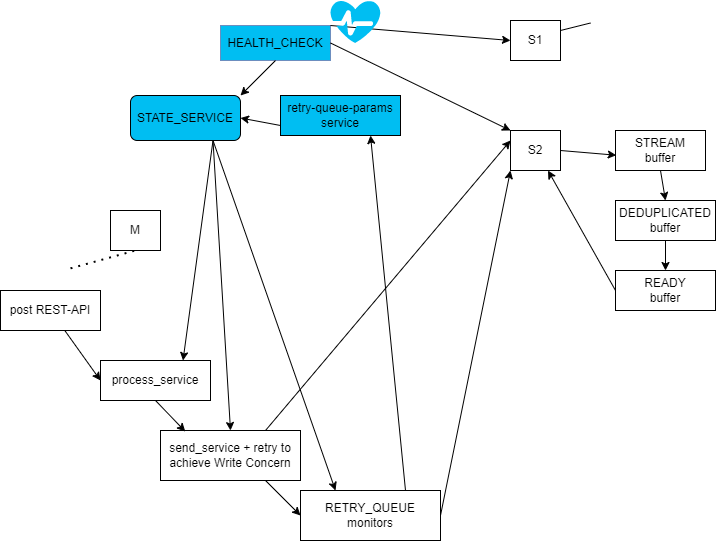

The diagram above was exported from draw.io. Its source (the exported page's mxGraphModel, read from the mxfile embedded in the PNG):
<mxGraphModel dx="1497" dy="802" grid="1" gridSize="10" guides="1" tooltips="1" connect="1" arrows="0" fold="1" page="1" pageScale="1" pageWidth="1100" pageHeight="850" math="0" shadow="0">
  <root>
    <mxCell id="0" />
    <mxCell id="1" parent="0" />
    <mxCell id="2" value="M" style="rounded=0;whiteSpace=wrap;html=1;align=center;" vertex="1" parent="1">
      <mxGeometry x="150" y="230" width="50" height="40" as="geometry" />
    </mxCell>
    <mxCell id="3" value="S2" style="rounded=0;whiteSpace=wrap;html=1;align=center;" vertex="1" parent="1">
      <mxGeometry x="550" y="150" width="50" height="40" as="geometry" />
    </mxCell>
    <mxCell id="4" value="S1" style="rounded=0;whiteSpace=wrap;html=1;align=center;" vertex="1" parent="1">
      <mxGeometry x="550" y="40" width="50" height="40" as="geometry" />
    </mxCell>
    <mxCell id="5" value="" style="endArrow=none;html=1;rounded=0;entryX=0;entryY=0.5;entryDx=0;entryDy=0;exitX=1;exitY=0.25;exitDx=0;exitDy=0;" edge="1" source="4" parent="1">
      <mxGeometry width="50" height="50" relative="1" as="geometry">
        <mxPoint x="440" y="375" as="sourcePoint" />
        <mxPoint x="630" y="42.5" as="targetPoint" />
      </mxGeometry>
    </mxCell>
    <mxCell id="6" value="" style="endArrow=none;dashed=1;html=1;dashPattern=1 3;strokeWidth=2;rounded=0;entryX=0.5;entryY=1;entryDx=0;entryDy=0;" edge="1" target="2" parent="1">
      <mxGeometry width="50" height="50" relative="1" as="geometry">
        <mxPoint x="110" y="287.875" as="sourcePoint" />
        <mxPoint x="240" y="460" as="targetPoint" />
      </mxGeometry>
    </mxCell>
    <mxCell id="7" value="STREAM&lt;br&gt;buffer" style="rounded=0;whiteSpace=wrap;html=1;" vertex="1" parent="1">
      <mxGeometry x="655" y="150" width="90" height="40" as="geometry" />
    </mxCell>
    <mxCell id="8" value="DEDUPLICATED&lt;br&gt;buffer" style="rounded=0;whiteSpace=wrap;html=1;" vertex="1" parent="1">
      <mxGeometry x="655" y="220" width="100" height="40" as="geometry" />
    </mxCell>
    <mxCell id="9" value="READY&lt;br&gt;buffer" style="rounded=0;whiteSpace=wrap;html=1;" vertex="1" parent="1">
      <mxGeometry x="655" y="290" width="100" height="40" as="geometry" />
    </mxCell>
    <mxCell id="10" value="" style="endArrow=classic;html=1;rounded=0;entryX=0.5;entryY=0;entryDx=0;entryDy=0;exitX=0.5;exitY=1;exitDx=0;exitDy=0;" edge="1" source="7" target="8" parent="1">
      <mxGeometry width="50" height="50" relative="1" as="geometry">
        <mxPoint x="715" y="140" as="sourcePoint" />
        <mxPoint x="765" y="90" as="targetPoint" />
      </mxGeometry>
    </mxCell>
    <mxCell id="11" value="" style="endArrow=classic;html=1;rounded=0;entryX=0.5;entryY=0;entryDx=0;entryDy=0;exitX=0.5;exitY=1;exitDx=0;exitDy=0;" edge="1" source="8" target="9" parent="1">
      <mxGeometry width="50" height="50" relative="1" as="geometry">
        <mxPoint x="715" y="210" as="sourcePoint" />
        <mxPoint x="735" y="210" as="targetPoint" />
      </mxGeometry>
    </mxCell>
    <mxCell id="12" value="" style="endArrow=classic;html=1;rounded=0;exitX=1;exitY=0.5;exitDx=0;exitDy=0;entryX=0.008;entryY=0.618;entryDx=0;entryDy=0;entryPerimeter=0;" edge="1" source="3" target="7" parent="1">
      <mxGeometry width="50" height="50" relative="1" as="geometry">
        <mxPoint x="715" y="140" as="sourcePoint" />
        <mxPoint x="765" y="90" as="targetPoint" />
      </mxGeometry>
    </mxCell>
    <mxCell id="13" value="HEALTH_CHECK" style="rounded=0;whiteSpace=wrap;html=1;fillColor=#00BEF2;strokeColor=#6c8ebf;" vertex="1" parent="1">
      <mxGeometry x="260" y="45" width="110" height="35" as="geometry" />
    </mxCell>
    <mxCell id="14" value="" style="endArrow=classic;html=1;rounded=0;entryX=0;entryY=0.5;entryDx=0;entryDy=0;exitX=1;exitY=0;exitDx=0;exitDy=0;" edge="1" source="13" target="4" parent="1">
      <mxGeometry width="50" height="50" relative="1" as="geometry">
        <mxPoint x="400" y="290" as="sourcePoint" />
        <mxPoint x="450" y="240" as="targetPoint" />
      </mxGeometry>
    </mxCell>
    <mxCell id="15" value="" style="endArrow=classic;html=1;rounded=0;entryX=0;entryY=0;entryDx=0;entryDy=0;exitX=1;exitY=0.5;exitDx=0;exitDy=0;" edge="1" source="13" target="3" parent="1">
      <mxGeometry width="50" height="50" relative="1" as="geometry">
        <mxPoint x="399.9999999999998" y="235" as="sourcePoint" />
        <mxPoint x="504.9999999999998" y="80" as="targetPoint" />
      </mxGeometry>
    </mxCell>
    <mxCell id="16" value="" style="verticalLabelPosition=bottom;html=1;verticalAlign=top;align=center;strokeColor=none;fillColor=#00BEF2;shape=mxgraph.azure.health_monitoring;" vertex="1" parent="1">
      <mxGeometry x="370" y="20" width="50" height="42.5" as="geometry" />
    </mxCell>
    <mxCell id="17" value="STATE_SERVICE" style="rounded=1;whiteSpace=wrap;html=1;fillColor=#00BEF2;" vertex="1" parent="1">
      <mxGeometry x="170" y="115" width="110" height="45" as="geometry" />
    </mxCell>
    <mxCell id="18" value="" style="endArrow=classic;html=1;rounded=0;exitX=0.5;exitY=1;exitDx=0;exitDy=0;entryX=1;entryY=0;entryDx=0;entryDy=0;" edge="1" source="13" target="17" parent="1">
      <mxGeometry width="50" height="50" relative="1" as="geometry">
        <mxPoint x="190" y="190" as="sourcePoint" />
        <mxPoint x="240" y="140" as="targetPoint" />
      </mxGeometry>
    </mxCell>
    <mxCell id="19" value="post REST-API" style="rounded=0;whiteSpace=wrap;html=1;" vertex="1" parent="1">
      <mxGeometry x="40" y="310" width="100" height="40" as="geometry" />
    </mxCell>
    <mxCell id="20" value="" style="endArrow=classic;html=1;rounded=0;entryX=0;entryY=0.5;entryDx=0;entryDy=0;" edge="1" source="19" target="21" parent="1">
      <mxGeometry width="50" height="50" relative="1" as="geometry">
        <mxPoint x="210" y="370" as="sourcePoint" />
        <mxPoint x="180" y="400" as="targetPoint" />
      </mxGeometry>
    </mxCell>
    <mxCell id="21" value="process_service" style="rounded=0;whiteSpace=wrap;html=1;" vertex="1" parent="1">
      <mxGeometry x="140" y="380" width="110" height="40" as="geometry" />
    </mxCell>
    <mxCell id="22" value="" style="endArrow=classic;html=1;rounded=0;exitX=0.75;exitY=1;exitDx=0;exitDy=0;entryX=0.75;entryY=0;entryDx=0;entryDy=0;" edge="1" source="17" target="21" parent="1">
      <mxGeometry width="50" height="50" relative="1" as="geometry">
        <mxPoint x="210" y="370" as="sourcePoint" />
        <mxPoint x="260" y="320" as="targetPoint" />
      </mxGeometry>
    </mxCell>
    <mxCell id="23" value="send_service + retry to achieve Write Concern" style="rounded=0;whiteSpace=wrap;html=1;" vertex="1" parent="1">
      <mxGeometry x="200" y="450" width="140" height="50" as="geometry" />
    </mxCell>
    <mxCell id="24" value="" style="endArrow=classic;html=1;rounded=0;exitX=0.5;exitY=1;exitDx=0;exitDy=0;entryX=0.177;entryY=0.02;entryDx=0;entryDy=0;entryPerimeter=0;" edge="1" source="21" target="23" parent="1">
      <mxGeometry width="50" height="50" relative="1" as="geometry">
        <mxPoint x="210" y="530" as="sourcePoint" />
        <mxPoint x="260" y="480" as="targetPoint" />
      </mxGeometry>
    </mxCell>
    <mxCell id="25" value="RETRY_QUEUE&lt;br&gt;monitors" style="rounded=0;whiteSpace=wrap;html=1;" vertex="1" parent="1">
      <mxGeometry x="340" y="510" width="140" height="50" as="geometry" />
    </mxCell>
    <mxCell id="26" value="" style="endArrow=classic;html=1;rounded=0;exitX=0.75;exitY=1;exitDx=0;exitDy=0;entryX=0.5;entryY=0;entryDx=0;entryDy=0;" edge="1" source="17" target="23" parent="1">
      <mxGeometry width="50" height="50" relative="1" as="geometry">
        <mxPoint x="210" y="360" as="sourcePoint" />
        <mxPoint x="260" y="310" as="targetPoint" />
      </mxGeometry>
    </mxCell>
    <mxCell id="27" value="" style="endArrow=classic;html=1;rounded=0;entryX=0;entryY=0.5;entryDx=0;entryDy=0;exitX=0.75;exitY=1;exitDx=0;exitDy=0;" edge="1" source="23" target="25" parent="1">
      <mxGeometry width="50" height="50" relative="1" as="geometry">
        <mxPoint x="210" y="370" as="sourcePoint" />
        <mxPoint x="260" y="320" as="targetPoint" />
      </mxGeometry>
    </mxCell>
    <mxCell id="28" value="retry-queue-params service" style="rounded=0;whiteSpace=wrap;html=1;fillColor=#00BEF2;" vertex="1" parent="1">
      <mxGeometry x="320" y="115" width="120" height="40" as="geometry" />
    </mxCell>
    <mxCell id="29" value="" style="endArrow=classic;html=1;rounded=0;exitX=0.75;exitY=0;exitDx=0;exitDy=0;entryX=0.75;entryY=1;entryDx=0;entryDy=0;" edge="1" source="25" target="28" parent="1">
      <mxGeometry width="50" height="50" relative="1" as="geometry">
        <mxPoint x="460" y="230" as="sourcePoint" />
        <mxPoint x="510" y="180" as="targetPoint" />
      </mxGeometry>
    </mxCell>
    <mxCell id="30" value="" style="endArrow=classic;html=1;rounded=0;exitX=0;exitY=0.75;exitDx=0;exitDy=0;entryX=1;entryY=0.5;entryDx=0;entryDy=0;" edge="1" source="28" target="17" parent="1">
      <mxGeometry width="50" height="50" relative="1" as="geometry">
        <mxPoint x="460" y="230" as="sourcePoint" />
        <mxPoint x="510" y="180" as="targetPoint" />
      </mxGeometry>
    </mxCell>
    <mxCell id="31" value="" style="endArrow=classic;html=1;rounded=0;exitX=0.75;exitY=1;exitDx=0;exitDy=0;entryX=0.25;entryY=0;entryDx=0;entryDy=0;" edge="1" source="17" target="25" parent="1">
      <mxGeometry width="50" height="50" relative="1" as="geometry">
        <mxPoint x="460" y="230" as="sourcePoint" />
        <mxPoint x="510" y="180" as="targetPoint" />
      </mxGeometry>
    </mxCell>
    <mxCell id="32" value="" style="endArrow=classic;html=1;rounded=0;entryX=0;entryY=0.25;entryDx=0;entryDy=0;exitX=0.75;exitY=0;exitDx=0;exitDy=0;" edge="1" source="23" target="3" parent="1">
      <mxGeometry width="50" height="50" relative="1" as="geometry">
        <mxPoint x="610" y="340" as="sourcePoint" />
        <mxPoint x="510" y="180" as="targetPoint" />
      </mxGeometry>
    </mxCell>
    <mxCell id="33" value="" style="endArrow=classic;html=1;rounded=0;exitX=1;exitY=0.5;exitDx=0;exitDy=0;entryX=0;entryY=1;entryDx=0;entryDy=0;" edge="1" source="25" target="3" parent="1">
      <mxGeometry width="50" height="50" relative="1" as="geometry">
        <mxPoint x="460" y="230" as="sourcePoint" />
        <mxPoint x="510" y="180" as="targetPoint" />
      </mxGeometry>
    </mxCell>
    <mxCell id="34" value="" style="endArrow=classic;html=1;rounded=0;entryX=0.75;entryY=1;entryDx=0;entryDy=0;exitX=0;exitY=0.5;exitDx=0;exitDy=0;" edge="1" source="9" target="3" parent="1">
      <mxGeometry width="50" height="50" relative="1" as="geometry">
        <mxPoint x="570" y="410" as="sourcePoint" />
        <mxPoint x="620" y="360" as="targetPoint" />
      </mxGeometry>
    </mxCell>
  </root>
</mxGraphModel>